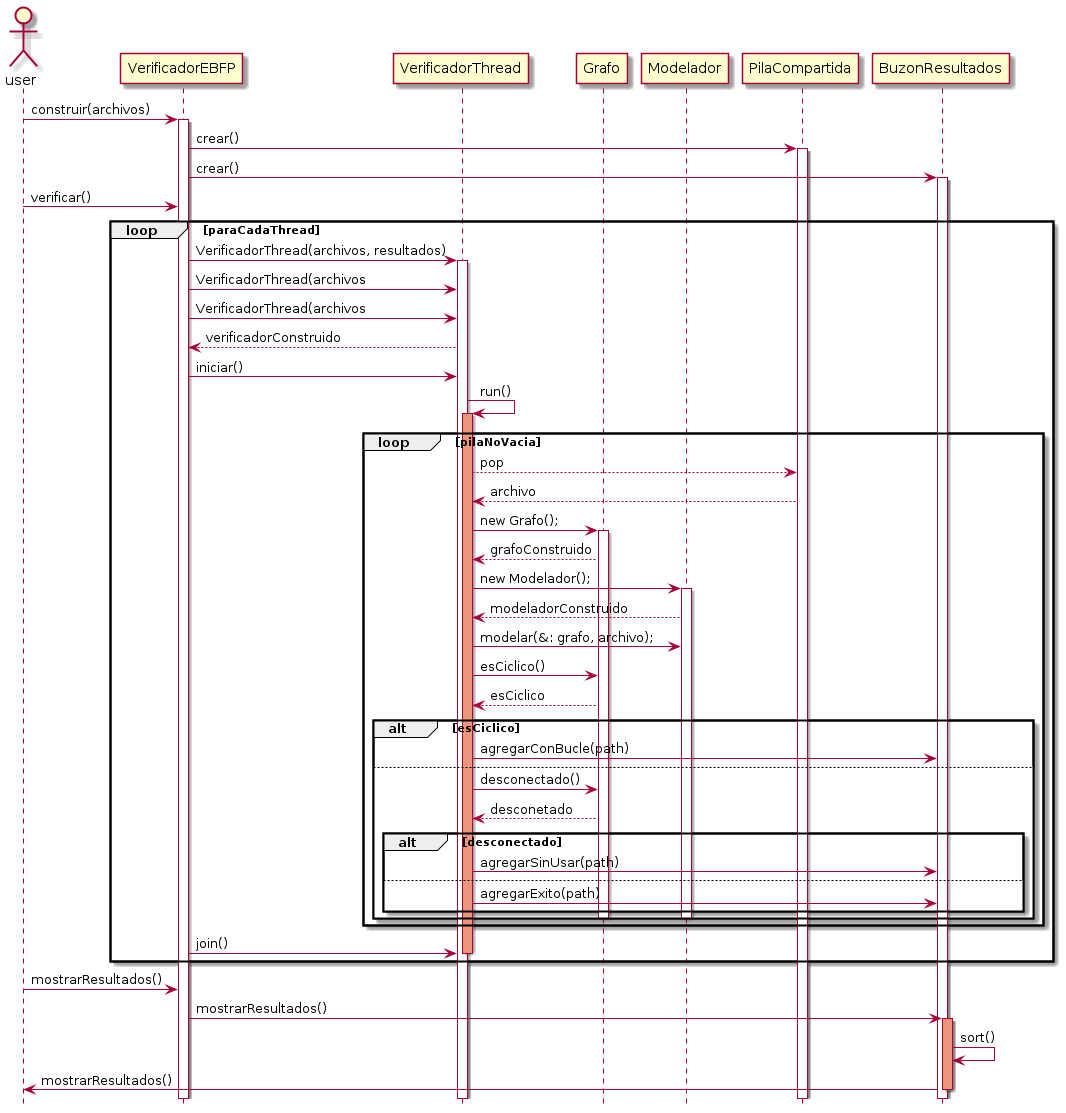

The diagram above was rendered by PlantUML. Its source (embedded in the PNG):
@startuml

hide footbox



participant VerificadorEBFP order 2
participant VerificadorThread order 3 
participant Grafo order 4
participant Modelador order 5
participant PilaCompartida order 6
participant BuzonResultados order 7

actor user
user -> VerificadorEBFP: construir(archivos)
activate VerificadorEBFP
VerificadorEBFP -> PilaCompartida : crear()  
activate PilaCompartida
VerificadorEBFP -> BuzonResultados : crear()  
activate BuzonResultados

user -> VerificadorEBFP: verificar()

loop paraCadaThread
    VerificadorEBFP -> VerificadorThread : VerificadorThread(archivos, resultados) 
    activate VerificadorThread
    VerificadorEBFP -> VerificadorThread : VerificadorThread(archivos
    VerificadorEBFP -> VerificadorThread : VerificadorThread(archivos

    VerificadorThread --> VerificadorEBFP: verificadorConstruido
    VerificadorEBFP -> VerificadorThread : iniciar() 
    VerificadorThread -> VerificadorThread: run()
    activate VerificadorThread #DarkSalmon
    loop pilaNoVacia
        VerificadorThread --> PilaCompartida: pop
        PilaCompartida --> VerificadorThread: archivo
        VerificadorThread -> Grafo : new Grafo();
        activate Grafo
        Grafo --> VerificadorThread:grafoConstruido
        VerificadorThread -> Modelador : new Modelador();
        activate Modelador
        Modelador --> VerificadorThread: modeladorConstruido
        VerificadorThread -> Modelador : modelar(&: grafo, archivo);
        VerificadorThread -> Grafo : esCiclico()
        Grafo --> VerificadorThread : esCiclico

        alt esCiclico
        VerificadorThread -> BuzonResultados: agregarConBucle(path)
        else 
        VerificadorThread -> Grafo : desconectado()
        Grafo --> VerificadorThread : desconetado
        alt desconectado
        VerificadorThread -> BuzonResultados: agregarSinUsar(path)
        else 
        VerificadorThread -> BuzonResultados: agregarExito(path)
        end
        deactivate Grafo
        deactivate Modelador
    end
    end
    VerificadorEBFP -> VerificadorThread: join()
    deactivate VerificadorThread
    
end
user -> VerificadorEBFP: mostrarResultados()
VerificadorEBFP -> BuzonResultados: mostrarResultados()
activate BuzonResultados #DarkSalmon
BuzonResultados -> BuzonResultados: sort()
BuzonResultados -> user: mostrarResultados()
Deactivate BuzonResultados



@endumla